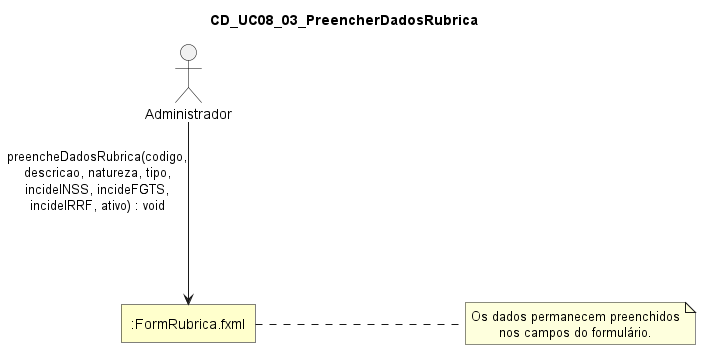

The diagram above was rendered by PlantUML. Its source (embedded in the PNG):
@startuml
skinparam style strictuml
skinparam linetype ortho
skinparam shadowing false
skinparam defaultTextAlignment center

skinparam nodesep 210
skinparam ranksep 180

skinparam rectangle {
  BackgroundColor #FFFFCC
  BorderColor Black
  RoundCorner 0
}

skinparam actor {
  BorderColor Black
  FontColor Black
}

title CD_UC08_03_PreencherDadosRubrica

actor "Administrador" as Administrador

rectangle ":FormRubrica.fxml" as FormRubricaFXML

Administrador --> FormRubricaFXML : preencheDadosRubrica(codigo,\ndescricao, natureza, tipo,\nincideINSS, incideFGTS,\nincideIRRF, ativo) : void

note right of FormRubricaFXML
Os dados permanecem preenchidos
nos campos do formulário.
end note
@enduml